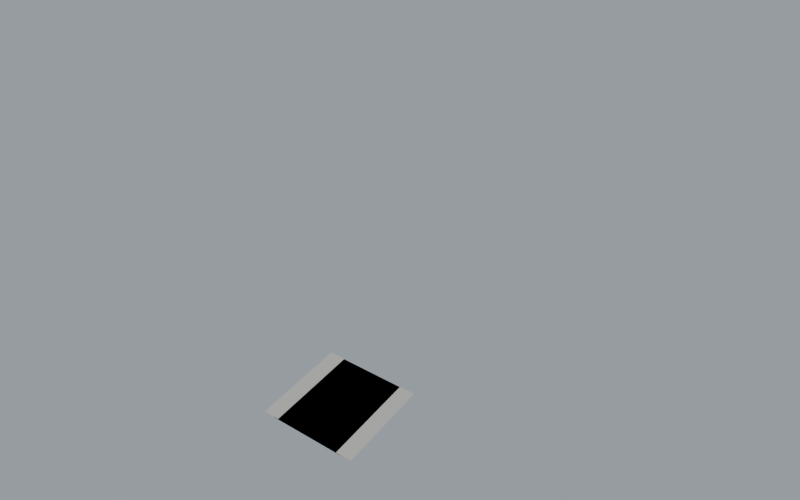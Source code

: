 # Source: Zombera_ModularRoadKit_Prototype.blend  (saved by Blender 5.1.29; exported with 4.5.12 LTS)
import bpy
from mathutils import Matrix  # noqa: F401  (used for matrix-valued properties, if any)

bpy.ops.wm.read_factory_settings(use_empty=True)
scene = bpy.context.scene
scene.name = 'Scene'

# ---- collections
col_road_kit = bpy.data.collections.new('ROAD_KIT'); scene.collection.children.link(col_road_kit)
col_materials = bpy.data.collections.new('MATERIALS'); col_road_kit.children.link(col_materials)
col_road = bpy.data.collections.new('ROAD'); col_road_kit.children.link(col_road)
col_sidewalk = bpy.data.collections.new('SIDEWALK'); col_road_kit.children.link(col_sidewalk)
col_driveway = bpy.data.collections.new('DRIVEWAY'); col_road_kit.children.link(col_driveway)
col_demo = bpy.data.collections.new('DEMO'); col_road_kit.children.link(col_demo)
col_procedural_demo = bpy.data.collections.new('PROCEDURAL_DEMO'); col_road_kit.children.link(col_procedural_demo)

# ---- materials (node trees are filled in below, after node groups)
mat_mat_asphalt = bpy.data.materials.new('Mat_Asphalt')
mat_mat_concrete = bpy.data.materials.new('Mat_Concrete')
mat_mat_lanemarking = bpy.data.materials.new('Mat_LaneMarking')

# ---- material node trees
mat_mat_asphalt.use_nodes = True; mat_mat_asphalt.node_tree.nodes.clear()
_N = mat_mat_asphalt.node_tree.nodes; _L = mat_mat_asphalt.node_tree.links
n0 = _N.new('ShaderNodeOutputMaterial'); n0.name = 'Material Output'; n0.location = (800, 0)
n1 = _N.new('ShaderNodeBsdfPrincipled'); n1.name = 'Principled BSDF'; n1.location = (500, 0)
n1.inputs[13].default_value = 0.12
n2 = _N.new('ShaderNodeTexCoord'); n2.name = 'Texture Coordinate'; n2.location = (-800, 0)
n3 = _N.new('ShaderNodeTexNoise'); n3.name = 'Noise Texture'; n3.location = (-550, 150)
n3.width = 145
n3.inputs[2].default_value = 12.0
n3.inputs[3].default_value = 8.0
n3.inputs[4].default_value = 0.55
n3.inputs[8].default_value = 0.4
n4 = _N.new('ShaderNodeTexNoise'); n4.name = 'Noise Texture.001'; n4.location = (-550, -120)
n4.width = 145
n4.inputs[2].default_value = 55.0
n4.inputs[3].default_value = 12.0
n4.inputs[4].default_value = 0.7
n5 = _N.new('ShaderNodeValToRGB'); n5.name = 'Color Ramp'; n5.location = (-280, 150)
while len(n5.color_ramp.elements) > 1: n5.color_ramp.elements.remove(n5.color_ramp.elements[-1])
n5.color_ramp.elements[0].position = 0.28; n5.color_ramp.elements[0].color = (0.025, 0.025, 0.028, 1.0)
_e = n5.color_ramp.elements.new(0.72); _e.color = (0.085, 0.082, 0.078, 1.0)
n6 = _N.new('ShaderNodeMix'); n6.name = 'Mix'; n6.location = (50, 120)
n6.data_type = 'RGBA'
n7 = _N.new('ShaderNodeRGB'); n7.name = 'Color'; n7.location = (-280, 0)
n7.outputs[0].default_value = (0.05, 0.048, 0.045, 1.0)
n8 = _N.new('ShaderNodeMapRange'); n8.name = 'Map Range'; n8.location = (-280, -180)
n8.inputs[1].default_value = 0.15
n8.inputs[2].default_value = 0.85
n8.inputs[3].default_value = 0.78
n8.inputs[4].default_value = 0.95
n9 = _N.new('ShaderNodeBump'); n9.name = 'Bump'; n9.location = (250, -200)
n9.inputs[0].default_value = 0.15
n9.inputs[1].default_value = 0.025
_L.new(n2.outputs[3], n3.inputs[0])
_L.new(n2.outputs[3], n4.inputs[0])
_L.new(n3.outputs[0], n5.inputs[0])
_L.new(n5.outputs[0], n6.inputs[6])
_L.new(n7.outputs[0], n6.inputs[7])
_L.new(n4.outputs[0], n6.inputs[0])
_L.new(n6.outputs[2], n1.inputs[0])
_L.new(n4.outputs[0], n8.inputs[0])
_L.new(n8.outputs[0], n1.inputs[2])
_L.new(n4.outputs[0], n9.inputs[3])
_L.new(n9.outputs[0], n1.inputs[5])
_L.new(n1.outputs[0], n0.inputs[0])
n0.is_active_output = True
mat_mat_concrete.use_nodes = True; mat_mat_concrete.node_tree.nodes.clear()
_N = mat_mat_concrete.node_tree.nodes; _L = mat_mat_concrete.node_tree.links
n0 = _N.new('ShaderNodeOutputMaterial'); n0.name = 'Material Output'; n0.location = (850, 0)
n1 = _N.new('ShaderNodeBsdfPrincipled'); n1.name = 'Principled BSDF'; n1.location = (550, 0)
n1.inputs[13].default_value = 0.18
n2 = _N.new('ShaderNodeTexCoord'); n2.name = 'Texture Coordinate'; n2.location = (-800, 0)
n3 = _N.new('ShaderNodeTexNoise'); n3.name = 'Noise Texture'; n3.location = (-550, 180)
n3.width = 145
n3.inputs[2].default_value = 9.0
n3.inputs[3].default_value = 10.0
n3.inputs[4].default_value = 0.6
n4 = _N.new('ShaderNodeTexNoise'); n4.name = 'Noise Texture.001'; n4.location = (-550, -100)
n4.width = 145
n4.inputs[2].default_value = 28.0
n4.inputs[3].default_value = 6.0
n5 = _N.new('ShaderNodeRGB'); n5.name = 'Color'; n5.location = (-550, 320)
n5.outputs[0].default_value = (0.62, 0.6, 0.56, 1.0)
n6 = _N.new('ShaderNodeRGB'); n6.name = 'Color.001'; n6.location = (-550, 240)
n6.outputs[0].default_value = (0.4, 0.39, 0.36, 1.0)
n7 = _N.new('ShaderNodeMix'); n7.name = 'Mix'; n7.location = (-250, 160)
n7.data_type = 'RGBA'
n8 = _N.new('ShaderNodeMix'); n8.name = 'Mix.001'; n8.location = (50, 100)
n8.data_type = 'RGBA'
n9 = _N.new('ShaderNodeMapRange'); n9.name = 'Map Range'; n9.location = (-250, -150)
n9.inputs[3].default_value = 0.58
n9.inputs[4].default_value = 0.88
n10 = _N.new('ShaderNodeBump'); n10.name = 'Bump'; n10.location = (280, -180)
n10.inputs[0].default_value = 0.22
n10.inputs[1].default_value = 0.02
_L.new(n2.outputs[3], n3.inputs[0])
_L.new(n2.outputs[3], n4.inputs[0])
_L.new(n3.outputs[0], n7.inputs[0])
_L.new(n5.outputs[0], n7.inputs[6])
_L.new(n6.outputs[0], n7.inputs[7])
_L.new(n7.outputs[2], n8.inputs[6])
_L.new(n6.outputs[0], n8.inputs[7])
_L.new(n4.outputs[0], n8.inputs[0])
_L.new(n8.outputs[2], n1.inputs[0])
_L.new(n3.outputs[0], n9.inputs[0])
_L.new(n9.outputs[0], n1.inputs[2])
_L.new(n4.outputs[0], n10.inputs[3])
_L.new(n10.outputs[0], n1.inputs[5])
_L.new(n1.outputs[0], n0.inputs[0])
n0.is_active_output = True
mat_mat_lanemarking.use_nodes = True; mat_mat_lanemarking.node_tree.nodes.clear()
_N = mat_mat_lanemarking.node_tree.nodes; _L = mat_mat_lanemarking.node_tree.links
n0 = _N.new('ShaderNodeOutputMaterial'); n0.name = 'Material Output'; n0.location = (400, 0)
n1 = _N.new('ShaderNodeBsdfPrincipled'); n1.name = 'Principled BSDF'; n1.location = (150, 0)
n1.inputs[0].default_value = (0.85, 0.82, 0.55, 1.0)
n1.inputs[2].default_value = 0.55
n1.inputs[13].default_value = 0.25
_L.new(n1.outputs[0], n0.inputs[0])
n0.is_active_output = True

# ---- world
world_world = bpy.data.worlds.new('World'); scene.world = world_world
world_world.use_nodes = True; world_world.node_tree.nodes.clear()
_N = world_world.node_tree.nodes; _L = world_world.node_tree.links
n0 = _N.new('ShaderNodeOutputWorld'); n0.name = 'World Output'; n0.location = (200, 100)
n1 = _N.new('ShaderNodeBackground'); n1.name = 'Background'; n1.location = (-200, 100)
n1.inputs[0].default_value = (0.55, 0.62, 0.68, 1.0)
n1.inputs[1].default_value = 0.6
_L.new(n1.outputs[0], n0.inputs[0])
n0.is_active_output = True
world_world.color = (0.05088, 0.05088, 0.05088)
world_world.sun_shadow_jitter_overblur = 0.0

# ---- cameras
cam_camera_roadkit_demo = bpy.data.cameras.new('Camera_RoadKit_Demo')
cam_camera_roadkit_demo.lens = 35.0
cam_camera_roadkit_top = bpy.data.cameras.new('Camera_RoadKit_Top')
cam_camera_roadkit_top.type = 'ORTHO'
cam_camera_roadkit_top.ortho_scale = 100.0

# ---- lights
light_sun_roadkit = bpy.data.lights.new('Sun_RoadKit', 'SUN')
light_sun_roadkit.angle = 0.02
light_sun_roadkit.energy = 3.0

# ---- meshes
me_mat_asphalt_swatch = bpy.data.meshes.new('Mat_Asphalt_Swatch')
me_mat_asphalt_swatch.from_pydata([(-0.5, -0.5, 0.0), (0.5, -0.5, 0.0), (-0.5, 0.5, 0.0), (0.5, 0.5, 0.0)], [], [(0, 1, 3, 2)])
me_mat_asphalt_swatch.materials.append(mat_mat_asphalt)
me_mat_asphalt_swatch.update()
me_mat_concrete_swatch = bpy.data.meshes.new('Mat_Concrete_Swatch')
me_mat_concrete_swatch.from_pydata([(-0.5, -0.5, 0.0), (0.5, -0.5, 0.0), (-0.5, 0.5, 0.0), (0.5, 0.5, 0.0)], [], [(0, 1, 3, 2)])
me_mat_concrete_swatch.materials.append(mat_mat_concrete)
me_mat_concrete_swatch.update()
me_straight_7m_asphalt_mesh = bpy.data.meshes.new('Straight_7m_Asphalt_Mesh')
me_straight_7m_asphalt_mesh.from_pydata([(-3.5, -5.0, 0.0), (3.5, -5.0, 0.0), (3.5, 5.0, 0.0), (-3.5, 5.0, 0.0), (-3.5, -5.0, 0.06), (3.5, -5.0, 0.06), (3.5, 5.0, 0.06), (-3.5, 5.0, 0.06)], [], [(0, 3, 2, 1), (7, 4, 5, 6), (0, 1, 5, 4), (1, 2, 6, 5), (2, 3, 7, 6), (3, 0, 4, 7)])
me_straight_7m_asphalt_mesh.materials.append(mat_mat_asphalt)
me_straight_7m_asphalt_mesh.update()
me_straight_7m_lanecenter_mesh = bpy.data.meshes.new('Straight_7m_LaneCenter_Mesh')
me_straight_7m_lanecenter_mesh.from_pydata([(-0.075, -4.7, 0.06), (0.075, -4.7, 0.06), (0.075, 4.7, 0.06), (-0.075, 4.7, 0.06), (-0.075, -4.7, 0.062), (0.075, -4.7, 0.062), (0.075, 4.7, 0.062), (-0.075, 4.7, 0.062)], [], [(0, 3, 2, 1), (4, 5, 6, 7), (0, 1, 5, 4), (1, 2, 6, 5), (2, 3, 7, 6), (3, 0, 4, 7)])
me_straight_7m_lanecenter_mesh.materials.append(mat_mat_lanemarking)
me_straight_7m_lanecenter_mesh.update()
me_straight_7m_sidewalk_asphalt_mesh = bpy.data.meshes.new('Straight_7m_Sidewalk_Asphalt_Mesh')
me_straight_7m_sidewalk_asphalt_mesh.from_pydata([(-3.5, -5.0, 0.0), (3.5, -5.0, 0.0), (3.5, 5.0, 0.0), (-3.5, 5.0, 0.0), (-3.5, -5.0, 0.06), (3.5, -5.0, 0.06), (3.5, 5.0, 0.06), (-3.5, 5.0, 0.06)], [], [(0, 3, 2, 1), (7, 4, 5, 6), (0, 1, 5, 4), (1, 2, 6, 5), (2, 3, 7, 6), (3, 0, 4, 7)])
me_straight_7m_sidewalk_asphalt_mesh.materials.append(mat_mat_asphalt)
me_straight_7m_sidewalk_asphalt_mesh.update()
me_straight_7m_sidewalk_lanecenter_mesh = bpy.data.meshes.new('Straight_7m_Sidewalk_LaneCenter_Mesh')
me_straight_7m_sidewalk_lanecenter_mesh.from_pydata([(-0.075, -4.7, 0.06), (0.075, -4.7, 0.06), (0.075, 4.7, 0.06), (-0.075, 4.7, 0.06), (-0.075, -4.7, 0.062), (0.075, -4.7, 0.062), (0.075, 4.7, 0.062), (-0.075, 4.7, 0.062)], [], [(0, 3, 2, 1), (4, 5, 6, 7), (0, 1, 5, 4), (1, 2, 6, 5), (2, 3, 7, 6), (3, 0, 4, 7)])
me_straight_7m_sidewalk_lanecenter_mesh.materials.append(mat_mat_lanemarking)
me_straight_7m_sidewalk_lanecenter_mesh.update()
me_straight_7m_sidewalk_footpath_mesh = bpy.data.meshes.new('Straight_7m_Sidewalk_Footpath_Mesh')
me_straight_7m_sidewalk_footpath_mesh.from_pydata([(-5.15, -5.0, 0.0), (-3.65, -5.0, 0.0), (-3.65, 5.0, 0.0), (-5.15, 5.0, 0.0), (-5.15, -5.0, 0.12), (-3.65, -5.0, 0.12), (-3.65, 5.0, 0.12), (-5.15, 5.0, 0.12), (3.65, -5.0, 0.0), (5.15, -5.0, 0.0), (5.15, 5.0, 0.0), (3.65, 5.0, 0.0), (3.65, -5.0, 0.12), (5.15, -5.0, 0.12), (5.15, 5.0, 0.12), (3.65, 5.0, 0.12)], [], [(0, 3, 2, 1), (4, 5, 6, 7), (0, 1, 5, 4), (1, 2, 6, 5), (2, 3, 7, 6), (3, 0, 4, 7), (8, 11, 10, 9), (12, 13, 14, 15), (8, 9, 13, 12), (9, 10, 14, 13), (10, 11, 15, 14), (11, 8, 12, 15)])
me_straight_7m_sidewalk_footpath_mesh.materials.append(mat_mat_concrete)
me_straight_7m_sidewalk_footpath_mesh.update()
me_straight_7m_sidewalk_kerb_mesh = bpy.data.meshes.new('Straight_7m_Sidewalk_Kerb_Mesh')
me_straight_7m_sidewalk_kerb_mesh.from_pydata([(-3.65, -5.0, 0.0), (-3.5, -5.0, 0.0), (-3.5, 5.0, 0.0), (-3.65, 5.0, 0.0), (-3.65, -5.0, 0.12), (-3.5, -5.0, 0.12), (-3.5, 5.0, 0.12), (-3.65, 5.0, 0.12), (3.5, -5.0, 0.0), (3.65, -5.0, 0.0), (3.65, 5.0, 0.0), (3.5, 5.0, 0.0), (3.5, -5.0, 0.12), (3.65, -5.0, 0.12), (3.65, 5.0, 0.12), (3.5, 5.0, 0.12)], [], [(0, 3, 2, 1), (4, 5, 6, 7), (0, 1, 5, 4), (1, 2, 6, 5), (2, 3, 7, 6), (3, 0, 4, 7), (8, 11, 10, 9), (12, 13, 14, 15), (8, 9, 13, 12), (9, 10, 14, 13), (10, 11, 15, 14), (11, 8, 12, 15)])
me_straight_7m_sidewalk_kerb_mesh.materials.append(mat_mat_concrete)
me_straight_7m_sidewalk_kerb_mesh.update()
me_straight_8m_asphalt_mesh = bpy.data.meshes.new('Straight_8m_Asphalt_Mesh')
me_straight_8m_asphalt_mesh.from_pydata([(-4.0, -5.0, 0.0), (4.0, -5.0, 0.0), (4.0, 5.0, 0.0), (-4.0, 5.0, 0.0), (-4.0, -5.0, 0.06), (4.0, -5.0, 0.06), (4.0, 5.0, 0.06), (-4.0, 5.0, 0.06)], [], [(0, 3, 2, 1), (7, 4, 5, 6), (0, 1, 5, 4), (1, 2, 6, 5), (2, 3, 7, 6), (3, 0, 4, 7)])
me_straight_8m_asphalt_mesh.materials.append(mat_mat_asphalt)
me_straight_8m_asphalt_mesh.update()
me_straight_8m_lanecenter_mesh = bpy.data.meshes.new('Straight_8m_LaneCenter_Mesh')
me_straight_8m_lanecenter_mesh.from_pydata([(-0.075, -4.7, 0.06), (0.075, -4.7, 0.06), (0.075, 4.7, 0.06), (-0.075, 4.7, 0.06), (-0.075, -4.7, 0.062), (0.075, -4.7, 0.062), (0.075, 4.7, 0.062), (-0.075, 4.7, 0.062)], [], [(0, 3, 2, 1), (4, 5, 6, 7), (0, 1, 5, 4), (1, 2, 6, 5), (2, 3, 7, 6), (3, 0, 4, 7)])
me_straight_8m_lanecenter_mesh.materials.append(mat_mat_lanemarking)
me_straight_8m_lanecenter_mesh.update()

# ---- objects
ob_sun_roadkit = bpy.data.objects.new('Sun_RoadKit', light_sun_roadkit)
ob_camera_roadkit_demo = bpy.data.objects.new('Camera_RoadKit_Demo', cam_camera_roadkit_demo)
ob_camera_roadkit_top = bpy.data.objects.new('Camera_RoadKit_Top', cam_camera_roadkit_top)
ob_mat_asphalt = bpy.data.objects.new('Mat_Asphalt', me_mat_asphalt_swatch)
ob_mat_concrete = bpy.data.objects.new('Mat_Concrete', me_mat_concrete_swatch)
ob_straight_7m = bpy.data.objects.new('Straight_7m', None)
ob_straight_7m_asphalt = bpy.data.objects.new('Straight_7m_Asphalt', me_straight_7m_asphalt_mesh)
ob_straight_7m_lanecenter = bpy.data.objects.new('Straight_7m_LaneCenter', me_straight_7m_lanecenter_mesh)
ob_straight_7m_connection_a = bpy.data.objects.new('Straight_7m_Connection_A', None)
ob_straight_7m_connection_b = bpy.data.objects.new('Straight_7m_Connection_B', None)
ob_straight_7m_edgesocket_l1 = bpy.data.objects.new('Straight_7m_EdgeSocket_L1', None)
ob_straight_7m_edgesocket_r1 = bpy.data.objects.new('Straight_7m_EdgeSocket_R1', None)
ob_straight_7m_edgesocket_l2 = bpy.data.objects.new('Straight_7m_EdgeSocket_L2', None)
ob_straight_7m_edgesocket_r2 = bpy.data.objects.new('Straight_7m_EdgeSocket_R2', None)
ob_straight_7m_edgesocket_l3 = bpy.data.objects.new('Straight_7m_EdgeSocket_L3', None)
ob_straight_7m_edgesocket_r3 = bpy.data.objects.new('Straight_7m_EdgeSocket_R3', None)
ob_straight_7m_edgesocket_l4 = bpy.data.objects.new('Straight_7m_EdgeSocket_L4', None)
ob_straight_7m_edgesocket_r4 = bpy.data.objects.new('Straight_7m_EdgeSocket_R4', None)
ob_straight_7m_sidewalk = bpy.data.objects.new('Straight_7m_Sidewalk', None)
ob_straight_7m_sidewalk_asphalt = bpy.data.objects.new('Straight_7m_Sidewalk_Asphalt', me_straight_7m_sidewalk_asphalt_mesh)
ob_straight_7m_sidewalk_lanecenter = bpy.data.objects.new('Straight_7m_Sidewalk_LaneCenter', me_straight_7m_sidewalk_lanecenter_mesh)
ob_straight_7m_sidewalk_footpath = bpy.data.objects.new('Straight_7m_Sidewalk_Footpath', me_straight_7m_sidewalk_footpath_mesh)
ob_straight_7m_sidewalk_kerb = bpy.data.objects.new('Straight_7m_Sidewalk_Kerb', me_straight_7m_sidewalk_kerb_mesh)
ob_straight_7m_sidewalk_connection_a = bpy.data.objects.new('Straight_7m_Sidewalk_Connection_A', None)
ob_straight_7m_sidewalk_connection_b = bpy.data.objects.new('Straight_7m_Sidewalk_Connection_B', None)
ob_straight_7m_sidewalk_edgesocket_l1 = bpy.data.objects.new('Straight_7m_Sidewalk_EdgeSocket_L1', None)
ob_straight_7m_sidewalk_edgesocket_r1 = bpy.data.objects.new('Straight_7m_Sidewalk_EdgeSocket_R1', None)
ob_straight_7m_sidewalk_edgesocket_l2 = bpy.data.objects.new('Straight_7m_Sidewalk_EdgeSocket_L2', None)
ob_straight_7m_sidewalk_edgesocket_r2 = bpy.data.objects.new('Straight_7m_Sidewalk_EdgeSocket_R2', None)
ob_straight_7m_sidewalk_edgesocket_l3 = bpy.data.objects.new('Straight_7m_Sidewalk_EdgeSocket_L3', None)
ob_straight_7m_sidewalk_edgesocket_r3 = bpy.data.objects.new('Straight_7m_Sidewalk_EdgeSocket_R3', None)
ob_straight_7m_sidewalk_edgesocket_l4 = bpy.data.objects.new('Straight_7m_Sidewalk_EdgeSocket_L4', None)
ob_straight_7m_sidewalk_edgesocket_r4 = bpy.data.objects.new('Straight_7m_Sidewalk_EdgeSocket_R4', None)
ob_straight_8m = bpy.data.objects.new('Straight_8m', None)
ob_straight_8m_asphalt = bpy.data.objects.new('Straight_8m_Asphalt', me_straight_8m_asphalt_mesh)
ob_straight_8m_lanecenter = bpy.data.objects.new('Straight_8m_LaneCenter', me_straight_8m_lanecenter_mesh)
ob_straight_8m_connection_a = bpy.data.objects.new('Straight_8m_Connection_A', None)
ob_straight_8m_connection_b = bpy.data.objects.new('Straight_8m_Connection_B', None)
ob_straight_8m_edgesocket_l1 = bpy.data.objects.new('Straight_8m_EdgeSocket_L1', None)
ob_straight_8m_edgesocket_r1 = bpy.data.objects.new('Straight_8m_EdgeSocket_R1', None)
ob_straight_8m_edgesocket_l2 = bpy.data.objects.new('Straight_8m_EdgeSocket_L2', None)
ob_straight_8m_edgesocket_r2 = bpy.data.objects.new('Straight_8m_EdgeSocket_R2', None)
ob_straight_8m_edgesocket_l3 = bpy.data.objects.new('Straight_8m_EdgeSocket_L3', None)
ob_straight_8m_edgesocket_r3 = bpy.data.objects.new('Straight_8m_EdgeSocket_R3', None)
ob_straight_8m_edgesocket_l4 = bpy.data.objects.new('Straight_8m_EdgeSocket_L4', None)
ob_straight_8m_edgesocket_r4 = bpy.data.objects.new('Straight_8m_EdgeSocket_R4', None)

# ---- transforms, parenting, visibility, modifiers, constraints
ob_sun_roadkit.location = (0.0, 0.0, 0.0)
ob_sun_roadkit.rotation_euler = (0.7854, 0.2618, 0.5236)
ob_camera_roadkit_demo.location = (35.0, -40.0, 55.0)
ob_camera_roadkit_demo.rotation_euler = (0.9599, 0.0, 0.6109)
ob_camera_roadkit_top.location = (5.0, 10.0, 100.0)
ob_mat_asphalt.location = (0.0, 0.0, -50.0)
ob_mat_asphalt.hide_render = True
ob_mat_concrete.location = (0.0, 0.0, -50.0)
ob_mat_concrete.hide_render = True
ob_straight_7m.location = (0.0, 0.0, 0.0)
ob_straight_7m.empty_display_type = 'ARROWS'
ob_straight_7m.empty_display_size = 2.0
ob_straight_7m_asphalt.parent = ob_straight_7m
ob_straight_7m_asphalt.location = (0.0, 0.0, 0.0)
ob_straight_7m_lanecenter.parent = ob_straight_7m
ob_straight_7m_lanecenter.location = (0.0, 0.0, 0.0)
ob_straight_7m_connection_a.parent = ob_straight_7m
ob_straight_7m_connection_a.location = (0.0, -5.0, 0.0)
ob_straight_7m_connection_a.rotation_euler = (0.0, 0.0, 3.142)
ob_straight_7m_connection_a.empty_display_type = 'SINGLE_ARROW'
ob_straight_7m_connection_a.empty_display_size = 1.2
ob_straight_7m_connection_b.parent = ob_straight_7m
ob_straight_7m_connection_b.location = (0.0, 5.0, 0.0)
ob_straight_7m_connection_b.empty_display_type = 'SINGLE_ARROW'
ob_straight_7m_connection_b.empty_display_size = 1.2
ob_straight_7m_edgesocket_l1.parent = ob_straight_7m
ob_straight_7m_edgesocket_l1.location = (-3.5, -3.75, 0.0)
ob_straight_7m_edgesocket_l1.rotation_euler = (0.0, 0.0, 1.571)
ob_straight_7m_edgesocket_l1.empty_display_size = 0.45
ob_straight_7m_edgesocket_r1.parent = ob_straight_7m
ob_straight_7m_edgesocket_r1.location = (3.5, -3.75, 0.0)
ob_straight_7m_edgesocket_r1.rotation_euler = (0.0, 0.0, -1.571)
ob_straight_7m_edgesocket_r1.empty_display_size = 0.45
ob_straight_7m_edgesocket_l2.parent = ob_straight_7m
ob_straight_7m_edgesocket_l2.location = (-3.5, -1.25, 0.0)
ob_straight_7m_edgesocket_l2.rotation_euler = (0.0, 0.0, 1.571)
ob_straight_7m_edgesocket_l2.empty_display_size = 0.45
ob_straight_7m_edgesocket_r2.parent = ob_straight_7m
ob_straight_7m_edgesocket_r2.location = (3.5, -1.25, 0.0)
ob_straight_7m_edgesocket_r2.rotation_euler = (0.0, 0.0, -1.571)
ob_straight_7m_edgesocket_r2.empty_display_size = 0.45
ob_straight_7m_edgesocket_l3.parent = ob_straight_7m
ob_straight_7m_edgesocket_l3.location = (-3.5, 1.25, 0.0)
ob_straight_7m_edgesocket_l3.rotation_euler = (0.0, 0.0, 1.571)
ob_straight_7m_edgesocket_l3.empty_display_size = 0.45
ob_straight_7m_edgesocket_r3.parent = ob_straight_7m
ob_straight_7m_edgesocket_r3.location = (3.5, 1.25, 0.0)
ob_straight_7m_edgesocket_r3.rotation_euler = (0.0, 0.0, -1.571)
ob_straight_7m_edgesocket_r3.empty_display_size = 0.45
ob_straight_7m_edgesocket_l4.parent = ob_straight_7m
ob_straight_7m_edgesocket_l4.location = (-3.5, 3.75, 0.0)
ob_straight_7m_edgesocket_l4.rotation_euler = (0.0, 0.0, 1.571)
ob_straight_7m_edgesocket_l4.empty_display_size = 0.45
ob_straight_7m_edgesocket_r4.parent = ob_straight_7m
ob_straight_7m_edgesocket_r4.location = (3.5, 3.75, 0.0)
ob_straight_7m_edgesocket_r4.rotation_euler = (0.0, 0.0, -1.571)
ob_straight_7m_edgesocket_r4.empty_display_size = 0.45
ob_straight_7m_sidewalk.location = (0.0, 0.0, 0.0)
ob_straight_7m_sidewalk.empty_display_type = 'ARROWS'
ob_straight_7m_sidewalk.empty_display_size = 2.0
ob_straight_7m_sidewalk_asphalt.parent = ob_straight_7m_sidewalk
ob_straight_7m_sidewalk_asphalt.location = (0.0, 0.0, 0.0)
ob_straight_7m_sidewalk_lanecenter.parent = ob_straight_7m_sidewalk
ob_straight_7m_sidewalk_lanecenter.location = (0.0, 0.0, 0.0)
ob_straight_7m_sidewalk_footpath.parent = ob_straight_7m_sidewalk
ob_straight_7m_sidewalk_footpath.location = (0.0, 0.0, 0.0)
ob_straight_7m_sidewalk_kerb.parent = ob_straight_7m_sidewalk
ob_straight_7m_sidewalk_kerb.location = (0.0, 0.0, 0.0)
ob_straight_7m_sidewalk_connection_a.parent = ob_straight_7m_sidewalk
ob_straight_7m_sidewalk_connection_a.location = (0.0, -5.0, 0.0)
ob_straight_7m_sidewalk_connection_a.rotation_euler = (0.0, 0.0, 3.142)
ob_straight_7m_sidewalk_connection_a.empty_display_type = 'SINGLE_ARROW'
ob_straight_7m_sidewalk_connection_a.empty_display_size = 1.2
ob_straight_7m_sidewalk_connection_b.parent = ob_straight_7m_sidewalk
ob_straight_7m_sidewalk_connection_b.location = (0.0, 5.0, 0.0)
ob_straight_7m_sidewalk_connection_b.empty_display_type = 'SINGLE_ARROW'
ob_straight_7m_sidewalk_connection_b.empty_display_size = 1.2
ob_straight_7m_sidewalk_edgesocket_l1.parent = ob_straight_7m_sidewalk
ob_straight_7m_sidewalk_edgesocket_l1.location = (-3.5, -3.75, 0.0)
ob_straight_7m_sidewalk_edgesocket_l1.rotation_euler = (0.0, 0.0, 1.571)
ob_straight_7m_sidewalk_edgesocket_l1.empty_display_size = 0.45
ob_straight_7m_sidewalk_edgesocket_r1.parent = ob_straight_7m_sidewalk
ob_straight_7m_sidewalk_edgesocket_r1.location = (3.5, -3.75, 0.0)
ob_straight_7m_sidewalk_edgesocket_r1.rotation_euler = (0.0, 0.0, -1.571)
ob_straight_7m_sidewalk_edgesocket_r1.empty_display_size = 0.45
ob_straight_7m_sidewalk_edgesocket_l2.parent = ob_straight_7m_sidewalk
ob_straight_7m_sidewalk_edgesocket_l2.location = (-3.5, -1.25, 0.0)
ob_straight_7m_sidewalk_edgesocket_l2.rotation_euler = (0.0, 0.0, 1.571)
ob_straight_7m_sidewalk_edgesocket_l2.empty_display_size = 0.45
ob_straight_7m_sidewalk_edgesocket_r2.parent = ob_straight_7m_sidewalk
ob_straight_7m_sidewalk_edgesocket_r2.location = (3.5, -1.25, 0.0)
ob_straight_7m_sidewalk_edgesocket_r2.rotation_euler = (0.0, 0.0, -1.571)
ob_straight_7m_sidewalk_edgesocket_r2.empty_display_size = 0.45
ob_straight_7m_sidewalk_edgesocket_l3.parent = ob_straight_7m_sidewalk
ob_straight_7m_sidewalk_edgesocket_l3.location = (-3.5, 1.25, 0.0)
ob_straight_7m_sidewalk_edgesocket_l3.rotation_euler = (0.0, 0.0, 1.571)
ob_straight_7m_sidewalk_edgesocket_l3.empty_display_size = 0.45
ob_straight_7m_sidewalk_edgesocket_r3.parent = ob_straight_7m_sidewalk
ob_straight_7m_sidewalk_edgesocket_r3.location = (3.5, 1.25, 0.0)
ob_straight_7m_sidewalk_edgesocket_r3.rotation_euler = (0.0, 0.0, -1.571)
ob_straight_7m_sidewalk_edgesocket_r3.empty_display_size = 0.45
ob_straight_7m_sidewalk_edgesocket_l4.parent = ob_straight_7m_sidewalk
ob_straight_7m_sidewalk_edgesocket_l4.location = (-3.5, 3.75, 0.0)
ob_straight_7m_sidewalk_edgesocket_l4.rotation_euler = (0.0, 0.0, 1.571)
ob_straight_7m_sidewalk_edgesocket_l4.empty_display_size = 0.45
ob_straight_7m_sidewalk_edgesocket_r4.parent = ob_straight_7m_sidewalk
ob_straight_7m_sidewalk_edgesocket_r4.location = (3.5, 3.75, 0.0)
ob_straight_7m_sidewalk_edgesocket_r4.rotation_euler = (0.0, 0.0, -1.571)
ob_straight_7m_sidewalk_edgesocket_r4.empty_display_size = 0.45
ob_straight_8m.location = (0.0, 0.0, 0.0)
ob_straight_8m.empty_display_type = 'ARROWS'
ob_straight_8m.empty_display_size = 2.0
ob_straight_8m_asphalt.parent = ob_straight_8m
ob_straight_8m_asphalt.location = (0.0, 0.0, 0.0)
ob_straight_8m_lanecenter.parent = ob_straight_8m
ob_straight_8m_lanecenter.location = (0.0, 0.0, 0.0)
ob_straight_8m_connection_a.parent = ob_straight_8m
ob_straight_8m_connection_a.location = (0.0, -5.0, 0.0)
ob_straight_8m_connection_a.rotation_euler = (0.0, 0.0, 3.142)
ob_straight_8m_connection_a.empty_display_type = 'SINGLE_ARROW'
ob_straight_8m_connection_a.empty_display_size = 1.2
ob_straight_8m_connection_b.parent = ob_straight_8m
ob_straight_8m_connection_b.location = (0.0, 5.0, 0.0)
ob_straight_8m_connection_b.empty_display_type = 'SINGLE_ARROW'
ob_straight_8m_connection_b.empty_display_size = 1.2
ob_straight_8m_edgesocket_l1.parent = ob_straight_8m
ob_straight_8m_edgesocket_l1.location = (-4.0, -3.75, 0.0)
ob_straight_8m_edgesocket_l1.rotation_euler = (0.0, 0.0, 1.571)
ob_straight_8m_edgesocket_l1.empty_display_size = 0.45
ob_straight_8m_edgesocket_r1.parent = ob_straight_8m
ob_straight_8m_edgesocket_r1.location = (4.0, -3.75, 0.0)
ob_straight_8m_edgesocket_r1.rotation_euler = (0.0, 0.0, -1.571)
ob_straight_8m_edgesocket_r1.empty_display_size = 0.45
ob_straight_8m_edgesocket_l2.parent = ob_straight_8m
ob_straight_8m_edgesocket_l2.location = (-4.0, -1.25, 0.0)
ob_straight_8m_edgesocket_l2.rotation_euler = (0.0, 0.0, 1.571)
ob_straight_8m_edgesocket_l2.empty_display_size = 0.45
ob_straight_8m_edgesocket_r2.parent = ob_straight_8m
ob_straight_8m_edgesocket_r2.location = (4.0, -1.25, 0.0)
ob_straight_8m_edgesocket_r2.rotation_euler = (0.0, 0.0, -1.571)
ob_straight_8m_edgesocket_r2.empty_display_size = 0.45
ob_straight_8m_edgesocket_l3.parent = ob_straight_8m
ob_straight_8m_edgesocket_l3.location = (-4.0, 1.25, 0.0)
ob_straight_8m_edgesocket_l3.rotation_euler = (0.0, 0.0, 1.571)
ob_straight_8m_edgesocket_l3.empty_display_size = 0.45
ob_straight_8m_edgesocket_r3.parent = ob_straight_8m
ob_straight_8m_edgesocket_r3.location = (4.0, 1.25, 0.0)
ob_straight_8m_edgesocket_r3.rotation_euler = (0.0, 0.0, -1.571)
ob_straight_8m_edgesocket_r3.empty_display_size = 0.45
ob_straight_8m_edgesocket_l4.parent = ob_straight_8m
ob_straight_8m_edgesocket_l4.location = (-4.0, 3.75, 0.0)
ob_straight_8m_edgesocket_l4.rotation_euler = (0.0, 0.0, 1.571)
ob_straight_8m_edgesocket_l4.empty_display_size = 0.45
ob_straight_8m_edgesocket_r4.parent = ob_straight_8m
ob_straight_8m_edgesocket_r4.location = (4.0, 3.75, 0.0)
ob_straight_8m_edgesocket_r4.rotation_euler = (0.0, 0.0, -1.571)
ob_straight_8m_edgesocket_r4.empty_display_size = 0.45

# ---- collection membership
scene.collection.objects.link(ob_sun_roadkit)
scene.collection.objects.link(ob_camera_roadkit_demo)
scene.collection.objects.link(ob_camera_roadkit_top)
col_materials.objects.link(ob_mat_asphalt)
col_materials.objects.link(ob_mat_concrete)
col_road.objects.link(ob_straight_7m)
col_road.objects.link(ob_straight_7m_asphalt)
col_road.objects.link(ob_straight_7m_lanecenter)
col_road.objects.link(ob_straight_7m_connection_a)
col_road.objects.link(ob_straight_7m_connection_b)
col_road.objects.link(ob_straight_7m_edgesocket_l1)
col_road.objects.link(ob_straight_7m_edgesocket_r1)
col_road.objects.link(ob_straight_7m_edgesocket_l2)
col_road.objects.link(ob_straight_7m_edgesocket_r2)
col_road.objects.link(ob_straight_7m_edgesocket_l3)
col_road.objects.link(ob_straight_7m_edgesocket_r3)
col_road.objects.link(ob_straight_7m_edgesocket_l4)
col_road.objects.link(ob_straight_7m_edgesocket_r4)
col_road.objects.link(ob_straight_7m_sidewalk)
col_road.objects.link(ob_straight_7m_sidewalk_asphalt)
col_road.objects.link(ob_straight_7m_sidewalk_lanecenter)
col_road.objects.link(ob_straight_7m_sidewalk_footpath)
col_road.objects.link(ob_straight_7m_sidewalk_kerb)
col_road.objects.link(ob_straight_7m_sidewalk_connection_a)
col_road.objects.link(ob_straight_7m_sidewalk_connection_b)
col_road.objects.link(ob_straight_7m_sidewalk_edgesocket_l1)
col_road.objects.link(ob_straight_7m_sidewalk_edgesocket_r1)
col_road.objects.link(ob_straight_7m_sidewalk_edgesocket_l2)
col_road.objects.link(ob_straight_7m_sidewalk_edgesocket_r2)
col_road.objects.link(ob_straight_7m_sidewalk_edgesocket_l3)
col_road.objects.link(ob_straight_7m_sidewalk_edgesocket_r3)
col_road.objects.link(ob_straight_7m_sidewalk_edgesocket_l4)
col_road.objects.link(ob_straight_7m_sidewalk_edgesocket_r4)
col_road.objects.link(ob_straight_8m)
col_road.objects.link(ob_straight_8m_asphalt)
col_road.objects.link(ob_straight_8m_lanecenter)
col_road.objects.link(ob_straight_8m_connection_a)
col_road.objects.link(ob_straight_8m_connection_b)
col_road.objects.link(ob_straight_8m_edgesocket_l1)
col_road.objects.link(ob_straight_8m_edgesocket_r1)
col_road.objects.link(ob_straight_8m_edgesocket_l2)
col_road.objects.link(ob_straight_8m_edgesocket_r2)
col_road.objects.link(ob_straight_8m_edgesocket_l3)
col_road.objects.link(ob_straight_8m_edgesocket_r3)
col_road.objects.link(ob_straight_8m_edgesocket_l4)
col_road.objects.link(ob_straight_8m_edgesocket_r4)

# ---- scene / render settings (as saved in the file)
scene.camera = ob_camera_roadkit_demo
scene.frame_start = 1; scene.frame_end = 250; scene.frame_set(1)
scene.render.engine = 'BLENDER_EEVEE_NEXT'
scene.render.resolution_x = 1600
scene.render.resolution_y = 1000
scene.render.bake_bias = 0.0
scene.render.bake_samples = 0
scene.cycles.sampling_pattern = 'TABULATED_SOBOL'
scene.eevee.use_volume_custom_range = False
bpy.context.view_layer.update()

